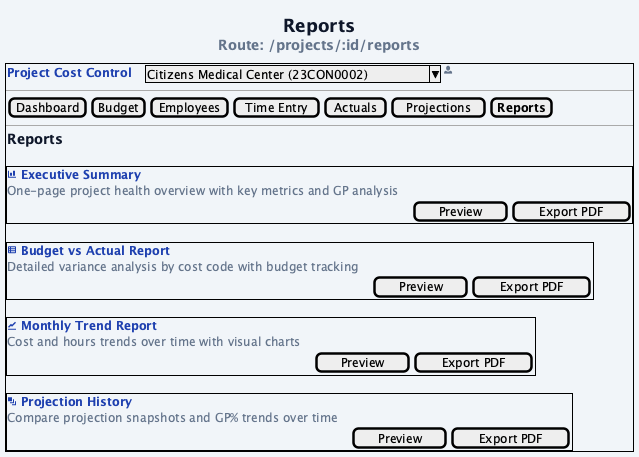

The diagram above was rendered by PlantUML. Its source (embedded in the PNG):
@startuml 09-reports
skinparam backgroundColor #F1F5F9
skinparam defaultFontName "Segoe UI"
skinparam defaultFontSize 12

title <font size=18 color=#0F172A><b>Reports</b></font>\n<font color=#64748B>Route: /projects/:id/reports</font>

salt
{+
  {
    <font color=#1E40AF><b>Project Cost Control</b></font> | . | . | ^Citizens Medical Center (23CON0002)^ | <font color=#64748B><&person></font>
  }
  ---
  {
    [Dashboard] | [Budget] | [Employees] | [Time Entry] | [Actuals] | [Projections] | [<b>Reports</b>]
  }
  ---
  {
    <font size=14 color=#0F172A><b>Reports</b></font>
  }
  .
  {+
    <font color=#1E40AF><b><&bar-chart> Executive Summary</b></font>
    <font color=#64748B>One-page project health overview with key metrics and GP analysis</font>
    . | . | . | [  Preview  ] | [  Export PDF  ]
  }
  .
  {+
    <font color=#1E40AF><b><&spreadsheet> Budget vs Actual Report</b></font>
    <font color=#64748B>Detailed variance analysis by cost code with budget tracking</font>
    . | . | . | [  Preview  ] | [  Export PDF  ]
  }
  .
  {+
    <font color=#1E40AF><b><&graph> Monthly Trend Report</b></font>
    <font color=#64748B>Cost and hours trends over time with visual charts</font>
    . | . | . | [  Preview  ] | [  Export PDF  ]
  }
  .
  {+
    <font color=#1E40AF><b><&layers> Projection History</b></font>
    <font color=#64748B>Compare projection snapshots and GP% trends over time</font>
    . | . | . | [  Preview  ] | [  Export PDF  ]
  }
}

note right
  <b>Features</b>
  ----
  4 report types available
  Preview on screen
  Export as PDF (client-side)
  Print-optimized layout
  ----
  Data sources:
  - Budget entries
  - Monthly actuals
  - Projection snapshots
  ----
  All roles can view/export
end note

@enduml